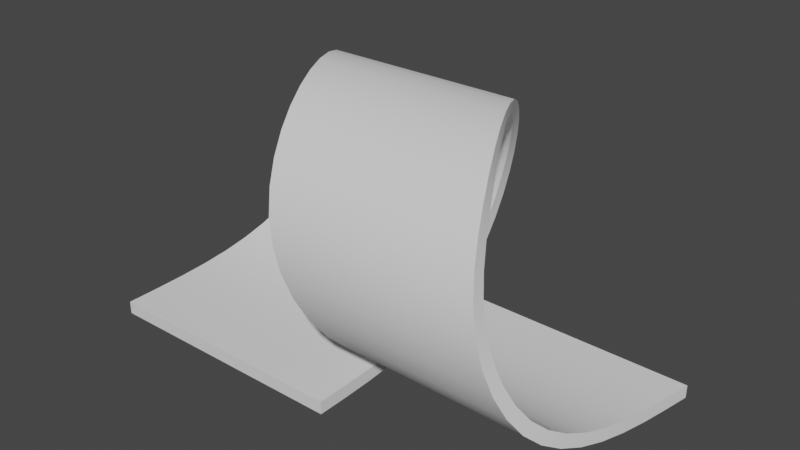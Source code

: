 # Source: Loop.blend  (saved by Blender 4.3.32; exported with 4.5.12 LTS)
import bpy
from mathutils import Matrix  # noqa: F401  (used for matrix-valued properties, if any)

bpy.ops.wm.read_factory_settings(use_empty=True)
scene = bpy.context.scene
scene.name = 'Scene'

# ---- collections
col_collection = bpy.data.collections.new('Collection'); scene.collection.children.link(col_collection)

# ---- node groups
ng_auto_smooth = bpy.data.node_groups.new('Auto Smooth', 'GeometryNodeTree')
_s = ng_auto_smooth.interface.new_socket(name='Geometry', in_out='OUTPUT', socket_type='NodeSocketGeometry')
_s = ng_auto_smooth.interface.new_socket(name='Geometry', in_out='INPUT', socket_type='NodeSocketGeometry')
_s = ng_auto_smooth.interface.new_socket(name='Angle', in_out='INPUT', socket_type='NodeSocketFloat')
_s.subtype = 'ANGLE'
_s.min_value = 0.0
_s.max_value = 3.142
ng_auto_smooth.is_modifier = True
_N = ng_auto_smooth.nodes; _L = ng_auto_smooth.links
n0 = _N.new('NodeGroupOutput'); n0.name = 'Group Output'; n0.location = (480, -100)
n1 = _N.new('NodeGroupInput'); n1.name = 'Group Input'; n1.location = (-420, -300)
n2 = _N.new('NodeGroupInput'); n2.name = 'Group Input.001'; n2.location = (-60, -100)
n3 = _N.new('GeometryNodeSetShadeSmooth'); n3.name = 'Set Shade Smooth'; n3.location = (120, -100)
n3.domain = 'EDGE'
n4 = _N.new('GeometryNodeSetShadeSmooth'); n4.name = 'Set Shade Smooth.001'; n4.location = (300, -100)
n5 = _N.new('GeometryNodeInputMeshEdgeAngle'); n5.name = 'Edge Angle'; n5.location = (-420, -220)
n6 = _N.new('GeometryNodeInputEdgeSmooth'); n6.name = 'Is Edge Smooth'; n6.location = (-60, -160)
n7 = _N.new('GeometryNodeInputShadeSmooth'); n7.name = 'Is Face Smooth'; n7.location = (-240, -340)
n8 = _N.new('FunctionNodeBooleanMath'); n8.name = 'Boolean Math'; n8.location = (-60, -220)
n9 = _N.new('FunctionNodeCompare'); n9.name = 'Compare'; n9.location = (-240, -180)
n9.operation = 'LESS_EQUAL'
_L.new(n5.outputs[0], n9.inputs[0])
_L.new(n4.outputs[0], n0.inputs[0])
_L.new(n1.outputs[1], n9.inputs[1])
_L.new(n9.outputs[0], n8.inputs[0])
_L.new(n7.outputs[0], n8.inputs[1])
_L.new(n2.outputs[0], n3.inputs[0])
_L.new(n6.outputs[0], n3.inputs[1])
_L.new(n3.outputs[0], n4.inputs[0])
_L.new(n8.outputs[0], n3.inputs[2])
n0.is_active_output = True

# ---- world
world_world = bpy.data.worlds.new('World'); scene.world = world_world
world_world.use_nodes = True; world_world.node_tree.nodes.clear()
_N = world_world.node_tree.nodes; _L = world_world.node_tree.links
n0 = _N.new('ShaderNodeOutputWorld'); n0.name = 'World Output'; n0.location = (300, 300)
n1 = _N.new('ShaderNodeBackground'); n1.name = 'Background'; n1.location = (10, 300)
n1.inputs[0].default_value = (0.05088, 0.05088, 0.05088, 1.0)
_L.new(n1.outputs[0], n0.inputs[0])
n0.is_active_output = True
world_world.color = (0.05088, 0.05088, 0.05088)
world_world.use_sun_shadow = False
world_world.sun_shadow_jitter_overblur = 0.0

# ---- meshes
me_cylinder_001 = bpy.data.meshes.new('Cylinder.001')
me_cylinder_001.from_pydata([(-0.08919, 1.083, -0.566), (-0.09048, 1.083, 1.075), (0.5998, 0.8182, -0.8305), (0.5997, 0.8139, 1.005), (0.9398, 0.04221, 1.044), (0.9588, 0.03255, 2.61), (0.5999, -0.6264, 0.8976), (0.6177, -0.6489, 2.463), (-0.09699, -0.8434, 0.599), (-0.09898, -0.8832, 2.246), (-0.7192, -0.5046, 0.4198), (-0.7222, -0.5391, 2.069), (-0.9559, 0.1689, 0.1222), (-0.9559, 0.1612, 1.676), (-0.7175, 0.8137, -0.2542), (-0.7182, 0.8125, 1.324), (0.9399, 0.1552, -0.9992), (0.9398, 0.1494, 1.0), (0.9399, -0.8578, -1.0), (0.9398, -0.8577, 1.0), (0.9398, 0.8968, 1.025), (0.9588, 0.8918, 2.767)], [], [(0, 1, 3, 2), (2, 3, 17, 16), (4, 5, 7, 6), (6, 7, 9, 8), (8, 9, 11, 10), (10, 11, 13, 12), (12, 13, 15, 14), (14, 15, 1, 0), (16, 17, 19, 18), (5, 4, 20, 21)])
me_cylinder_001.polygons.foreach_set('use_smooth', [True] * 10)
_k = {(18, 19): 1.0, (16, 18): 1.0, (17, 19): 1.0, (20, 21): 1.0, (5, 21): 1.0, (4, 20): 1.0}
me_cylinder_001.attributes.new('crease_edge', 'FLOAT', 'EDGE').data.foreach_set('value', [_k.get((min(e.vertices), max(e.vertices)), 0.0) for e in me_cylinder_001.edges])
_uv = me_cylinder_001.uv_layers.new(name='UVMap')
_uv.uv.foreach_set('vector', [1.0, 0.0, 1.0, 1.0, 0.875, 1.0, 0.875, 0.0, 0.875, 0.0, 0.875, 1.0, 0.75, 1.0, 0.75, 0.0, 0.75, 0.0, 0.75, 1.0, 0.625, 1.0, 0.625, 0.0, 0.625, 0.0, 0.625, 1.0, 0.5, 1.0, 0.5, 0.0, 0.5, 0.0, 0.5, 1.0, 0.375, 1.0, 0.375, 0.0, 0.375, 0.0, 0.375, 1.0, 0.25, 1.0, 0.25, 0.0, 0.25, 0.0, 0.25, 1.0, 0.125, 1.0, 0.125, 0.0, 0.125, 0.0, 0.125, 1.0, 0.0, 1.0, 0.0, 0.0, 0.75, 0.0, 0.75, 1.0, 0.75, 1.0, 0.75, 0.0, 0.75, 1.0, 0.75, 0.0, 0.75, 0.0, 0.75, 1.0])
me_cylinder_001.update()

# ---- objects
ob_cylinder = bpy.data.objects.new('Cylinder', me_cylinder_001)

# ---- transforms, parenting, visibility, modifiers, constraints
ob_cylinder.location = (0.0, 0.0, 0.0)
ob_cylinder.rotation_euler = (-0.0, 1.571, 0.0)
_m = ob_cylinder.modifiers.new('Subdivision', 'SUBSURF')
_m.levels = 4
_m = ob_cylinder.modifiers.new('Solidify', 'SOLIDIFY')
_m.thickness = 0.1
_m.offset = 1.0
_m = ob_cylinder.modifiers.new('Auto Smooth', 'NODES')
_m.node_group = ng_auto_smooth
_gi = [s.identifier for s in ng_auto_smooth.interface.items_tree if s.item_type == 'SOCKET' and s.in_out == 'INPUT']
_m[_gi[1]] = 1.047  # Angle

# ---- collection membership
col_collection.objects.link(ob_cylinder)

# ---- scene / render settings (as saved in the file)
scene.frame_start = 1; scene.frame_end = 250; scene.frame_set(0)
scene.render.engine = 'BLENDER_EEVEE_NEXT'
scene.cycles.sampling_pattern = 'TABULATED_SOBOL'
scene.view_settings.view_transform = 'Filmic'
bpy.context.view_layer.update()

# ---- added for rendering (the .blend has no active camera and no usable light): camera, sun
cam_auto = bpy.data.cameras.new('AutoCamera')
cam_auto.lens = 50.0
cam_auto.sensor_width = 36.0
cam_auto.clip_end = 1000.0
ob_auto_camera = bpy.data.objects.new('AutoCamera', cam_auto)
scene.collection.objects.link(ob_auto_camera)
ob_auto_camera.location = (5.2493, -5.13674, 3.45196)
ob_auto_camera.rotation_euler = (1.09748, -7.21219e-08, 0.694738)
scene.camera = ob_auto_camera
light_auto_sun = bpy.data.lights.new('AutoSun', 'SUN')
light_auto_sun.energy = 3.0
light_auto_sun.angle = 0.0523599
ob_auto_sun = bpy.data.objects.new('AutoSun', light_auto_sun)
scene.collection.objects.link(ob_auto_sun)
ob_auto_sun.rotation_euler = (0.872665, 0.174533, 0.523599)
bpy.context.view_layer.update()
